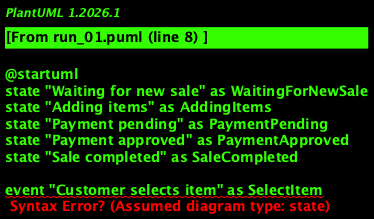

The diagram above was rendered by PlantUML. Its source (embedded in the PNG):
@startuml
state "Waiting for new sale" as WaitingForNewSale
state "Adding items" as AddingItems
state "Payment pending" as PaymentPending
state "Payment approved" as PaymentApproved
state "Sale completed" as SaleCompleted

event "Customer selects item" as SelectItem
event "Customer chooses payment method" as ChoosePaymentMethod
event "Payment is verified" as PaymentVerified
event "Payment is approved" as PaymentApprovedEvent
event "Payment is declined" as PaymentDeclined

WaitingForNewSale ->> AddingItems : SelectItem
AddingItems ->> PaymentPending : SelectItem
PaymentPending ->> PaymentPending : ChoosePaymentMethod
PaymentPending ->> PaymentPending : PaymentVerified
alt PaymentVerified == true
  PaymentPending ->> PaymentApproved : PaymentApprovedEvent
  PaymentApproved ->> SaleCompleted : PaymentApprovedEvent
else
  PaymentPending ->> WaitingForNewSale : PaymentDeclined
endif

note right of PaymentApproved
  Complete sale immediately if payment is cash
end note

note left of PaymentVerified
  Verify payment for card or check
end note

@enduml